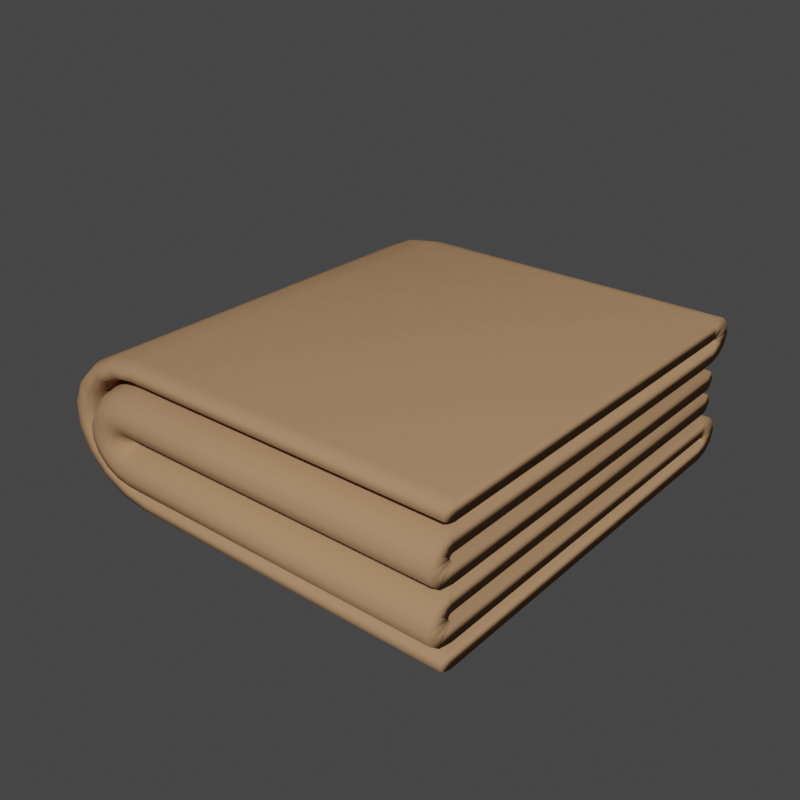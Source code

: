 # Source: SM_JuteCloth_001.blend  (saved by Blender 2.80.37; exported with 4.5.12 LTS)
import bpy
from mathutils import Matrix  # noqa: F401  (used for matrix-valued properties, if any)

bpy.ops.wm.read_factory_settings(use_empty=True)
scene = bpy.context.scene
scene.name = 'Scene'

# ---- collections
col_collection = bpy.data.collections.new('Collection'); scene.collection.children.link(col_collection)

# ---- materials (node trees are filled in below, after node groups)
mat_jutecloth = bpy.data.materials.new('JuteCloth')
mat_jutecloth.alpha_threshold = 0.0
mat_jutecloth.use_transparent_shadow = False
mat_jutecloth.diffuse_color = (0.3935, 0.2292, 0.1218, 1.0)
mat_jutecloth.roughness = 1.0
mat_jutecloth.specular_intensity = 0.0
mat_jutecloth.line_color = (0.0, 0.0, 0.0, 1.0)

# ---- material node trees

# ---- world
world_world = bpy.data.worlds.new('World'); scene.world = world_world
world_world.color = (0.05088, 0.05088, 0.05088)
world_world.use_sun_shadow = False
world_world.sun_shadow_jitter_overblur = 0.0

# ---- meshes
me_plane = bpy.data.meshes.new('Plane')
me_plane.from_pydata([(0.07757, -0.09251, 0.02145), (0.07757, -0.09251, -9.313e-10), (-0.07757, -0.09251, 0.02145), (-0.07757, -0.09251, -9.313e-10), (-0.07757, -0.09547, 0.00195), (-0.07757, -0.09547, 0.0195), (0.07757, -0.0982, 0.01599), (0.07757, -0.0982, 0.005455), (0.07757, -0.09547, 0.00195), (0.07757, -0.09547, 0.0195), (-0.07757, -0.0982, 0.01599), (-0.07757, -0.0982, 0.005455), (0.07757, 0.09251, 0.02145), (0.07757, 0.09251, -9.313e-10), (-0.07757, 0.09251, 0.02145), (-0.07757, 0.09251, -9.313e-10), (0.07757, 0.09321, 0.02166), (0.07757, 0.09898, 0.003086), (-0.07757, 0.09321, 0.02166), (-0.07757, 0.09898, 0.003086), (0.07757, 0.09377, 0.0225), (0.07757, 0.1038, 0.01178), (-0.07757, 0.09377, 0.0225), (-0.07757, 0.1038, 0.01178), (0.07757, 0.09402, 0.02374), (0.07757, 0.1056, 0.02374), (-0.07757, 0.09402, 0.02374), (-0.07757, 0.1056, 0.02374), (0.07757, 0.09391, 0.02506), (0.07757, 0.1039, 0.03578), (-0.07757, 0.09391, 0.02506), (-0.07757, 0.1039, 0.03578), (0.07757, 0.09346, 0.02609), (0.07757, 0.09923, 0.04466), (-0.07757, 0.09346, 0.02609), (-0.07757, 0.09923, 0.04466), (0.07757, 0.09279, 0.02656), (0.07757, 0.09279, 0.04801), (-0.07757, 0.09279, 0.02656), (-0.07757, 0.09279, 0.04801), (0.07757, -0.0925, 0.02656), (0.07757, -0.0925, 0.04801), (-0.07757, -0.0925, 0.02656), (-0.07757, -0.0925, 0.04801), (0.07757, -0.09935, 0.03004), (0.07757, -0.09358, 0.04861), (-0.07757, -0.09935, 0.03004), (-0.07757, -0.09358, 0.04861), (0.07757, -0.1044, 0.03942), (0.07757, -0.09436, 0.05014), (-0.07757, -0.1044, 0.03942), (-0.07757, -0.09436, 0.05014), (0.07757, -0.1062, 0.05219), (0.07757, -0.09463, 0.05219), (-0.07757, -0.1062, 0.05219), (-0.07757, -0.09463, 0.05219), (0.07757, -0.1043, 0.06494), (0.07757, -0.09431, 0.05421), (-0.07757, -0.1043, 0.06494), (-0.07757, -0.09431, 0.05421), (0.07757, -0.09925, 0.07424), (0.07757, -0.09348, 0.05567), (-0.07757, -0.09925, 0.07424), (-0.07757, -0.09348, 0.05567), (0.07757, -0.09238, 0.07761), (0.07757, -0.09238, 0.05616), (-0.07757, -0.09238, 0.07761), (-0.07757, -0.09238, 0.05616), (0.07757, 0.0925, 0.07761), (0.07757, 0.0925, 0.05616), (-0.07757, 0.0925, 0.07761), (-0.07757, 0.0925, 0.05616), (0.07757, 0.0945, 0.07475), (0.07757, 0.0945, 0.05902), (-0.07757, 0.0945, 0.07475), (-0.07757, 0.0945, 0.05902), (0.07757, 0.096, 0.06931), (0.07757, 0.096, 0.06445), (-0.07757, 0.096, 0.06931), (-0.07757, 0.096, 0.06445), (-0.08832, -0.09251, 0.0252), (-0.09227, -0.09251, 0.005045), (-0.09191, -0.09547, 0.006877), (-0.08868, -0.09547, 0.02337), (-0.08932, -0.0982, 0.02007), (-0.09126, -0.0982, 0.01017), (-0.08832, 0.09251, 0.0252), (-0.09227, 0.09251, 0.005045), (-0.08828, 0.09321, 0.0254), (-0.0917, 0.09898, 0.007944), (-0.08813, 0.09377, 0.02619), (-0.0901, 0.1038, 0.01611), (-0.0879, 0.09402, 0.02736), (-0.0879, 0.1056, 0.02736), (-0.08766, 0.09391, 0.02859), (-0.08568, 0.1039, 0.03867), (-0.08747, 0.09346, 0.02956), (-0.08405, 0.09923, 0.04702), (-0.08738, 0.09279, 0.03), (-0.08343, 0.09279, 0.05016), (-0.08738, -0.0925, 0.03001), (-0.08343, -0.0925, 0.05016), (-0.08674, -0.09935, 0.03327), (-0.08332, -0.09358, 0.05072), (-0.08501, -0.1044, 0.04208), (-0.08304, -0.09436, 0.05216), (-0.08266, -0.1062, 0.05409), (-0.08266, -0.09463, 0.05409), (-0.08032, -0.1043, 0.06607), (-0.08229, -0.09431, 0.05599), (-0.0786, -0.09925, 0.07481), (-0.08202, -0.09348, 0.05735), (-0.07798, -0.09238, 0.07797), (-0.08193, -0.09238, 0.05782), (-0.07798, 0.0925, 0.07797), (-0.08193, 0.0925, 0.05782), (-0.07851, 0.0945, 0.07528), (-0.08141, 0.0945, 0.0605), (-0.07951, 0.096, 0.07018), (-0.08041, 0.096, 0.06561), (-0.09773, -0.09251, 0.03556), (-0.1052, -0.09251, 0.01913), (-0.1045, -0.09547, 0.02062), (-0.09841, -0.09547, 0.03406), (-0.09962, -0.0982, 0.03138), (-0.1033, -0.0982, 0.02331), (-0.09773, 0.09251, 0.03556), (-0.1052, 0.09251, 0.01913), (-0.09766, 0.09321, 0.03572), (-0.1041, 0.09898, 0.02149), (-0.09737, 0.09377, 0.03636), (-0.1011, 0.1038, 0.02815), (-0.09694, 0.09402, 0.03732), (-0.09694, 0.1056, 0.03732), (-0.09648, 0.09391, 0.03832), (-0.09277, 0.1039, 0.04654), (-0.09613, 0.09346, 0.03911), (-0.0897, 0.09923, 0.05334), (-0.09596, 0.09279, 0.03948), (-0.08854, 0.09279, 0.05591), (-0.09596, -0.0925, 0.03948), (-0.08854, -0.0925, 0.05591), (-0.09476, -0.09935, 0.04214), (-0.08834, -0.09358, 0.05636), (-0.09152, -0.1044, 0.04932), (-0.08781, -0.09436, 0.05754), (-0.0871, -0.1062, 0.05911), (-0.0871, -0.09463, 0.05911), (-0.08269, -0.1043, 0.06887), (-0.0864, -0.09431, 0.06066), (-0.07947, -0.09925, 0.076), (-0.0859, -0.09348, 0.06177), (-0.07831, -0.09238, 0.07858), (-0.08573, -0.09238, 0.06215), (-0.07831, 0.0925, 0.07858), (-0.08573, 0.0925, 0.06215), (-0.0793, 0.0945, 0.07639), (-0.08474, 0.0945, 0.06434), (-0.08118, 0.096, 0.07222), (-0.08286, 0.096, 0.0685), (-0.1047, -0.09251, 0.05127), (-0.1147, -0.09251, 0.04055), (-0.1138, -0.09547, 0.04153), (-0.1056, -0.09547, 0.0503), (-0.1072, -0.0982, 0.04855), (-0.1121, -0.0982, 0.04328), (-0.1047, 0.09251, 0.05127), (-0.1147, 0.09251, 0.04055), (-0.1046, 0.09321, 0.05138), (-0.1132, 0.09898, 0.04209), (-0.1042, 0.09377, 0.0518), (-0.1092, 0.1038, 0.04644), (-0.1036, 0.09402, 0.05242), (-0.1036, 0.1056, 0.05242), (-0.103, 0.09391, 0.05308), (-0.09799, 0.1039, 0.05844), (-0.1025, 0.09346, 0.05359), (-0.09385, 0.09923, 0.06288), (-0.1023, 0.09279, 0.05383), (-0.09229, 0.09279, 0.06456), (-0.1023, -0.0925, 0.05383), (-0.09229, -0.0925, 0.06456), (-0.1007, -0.09935, 0.05557), (-0.09201, -0.09358, 0.06486), (-0.0963, -0.1044, 0.06026), (-0.0913, -0.09436, 0.06562), (-0.09034, -0.1062, 0.06665), (-0.09034, -0.09463, 0.06665), (-0.0844, -0.1043, 0.07302), (-0.0894, -0.09431, 0.06766), (-0.08007, -0.09925, 0.07767), (-0.08873, -0.09348, 0.06838), (-0.0785, -0.09238, 0.07935), (-0.0885, -0.09238, 0.06863), (-0.0785, 0.0925, 0.07935), (-0.0885, 0.0925, 0.06863), (-0.07983, 0.0945, 0.07792), (-0.08716, 0.0945, 0.07006), (-0.08237, 0.096, 0.07521), (-0.08463, 0.096, 0.07277), (-0.1083, -0.09251, 0.07045), (-0.1197, -0.09251, 0.06673), (-0.1186, -0.09547, 0.06707), (-0.1093, -0.09547, 0.07011), (-0.1112, -0.0982, 0.06951), (-0.1168, -0.0982, 0.06768), (-0.1083, 0.09251, 0.07045), (-0.1197, 0.09251, 0.06673), (-0.1082, 0.09321, 0.07049), (-0.118, 0.09898, 0.06726), (-0.1077, 0.09377, 0.07064), (-0.1134, 0.1038, 0.06877), (-0.1071, 0.09402, 0.07085), (-0.1071, 0.1056, 0.07085), (-0.1064, 0.09391, 0.07108), (-0.1007, 0.1039, 0.07294), (-0.1058, 0.09346, 0.07126), (-0.096, 0.09923, 0.07448), (-0.1056, 0.09279, 0.07134), (-0.09422, 0.09279, 0.07507), (-0.1056, -0.0925, 0.07134), (-0.09422, -0.0925, 0.07507), (-0.1037, -0.09935, 0.07194), (-0.09391, -0.09358, 0.07517), (-0.09878, -0.1044, 0.07357), (-0.09309, -0.09436, 0.07544), (-0.09201, -0.1062, 0.07579), (-0.09201, -0.09463, 0.07579), (-0.08525, -0.1043, 0.078), (-0.09094, -0.09431, 0.07614), (-0.08032, -0.09925, 0.07962), (-0.09017, -0.09348, 0.07639), (-0.07854, -0.09238, 0.0802), (-0.08991, -0.09238, 0.07648), (-0.07854, 0.0925, 0.0802), (-0.08991, 0.0925, 0.07648), (-0.08005, 0.0945, 0.07971), (-0.08839, 0.0945, 0.07698), (-0.08293, 0.096, 0.07876), (-0.08551, 0.096, 0.07792), (-0.1082, -0.09251, 0.09078), (-0.1195, -0.09251, 0.0945), (-0.1185, -0.09547, 0.09417), (-0.1092, -0.09547, 0.09112), (-0.1111, -0.0982, 0.09173), (-0.1167, -0.0982, 0.09356), (-0.1082, 0.09251, 0.09078), (-0.1195, 0.09251, 0.0945), (-0.1081, 0.09321, 0.09074), (-0.1179, 0.09898, 0.09397), (-0.1076, 0.09377, 0.0906), (-0.1133, 0.1038, 0.09246), (-0.107, 0.09402, 0.09038), (-0.107, 0.1056, 0.09038), (-0.1063, 0.09391, 0.09015), (-0.1006, 0.1039, 0.08829), (-0.1057, 0.09346, 0.08997), (-0.09588, 0.09923, 0.08675), (-0.1055, 0.09279, 0.08989), (-0.0941, 0.09279, 0.08617), (-0.1055, -0.0925, 0.08989), (-0.0941, -0.0925, 0.08617), (-0.1036, -0.09935, 0.08929), (-0.09378, -0.09358, 0.08606), (-0.09866, -0.1044, 0.08766), (-0.09297, -0.09436, 0.0858), (-0.09189, -0.1062, 0.08544), (-0.09189, -0.09463, 0.08544), (-0.08513, -0.1043, 0.08323), (-0.09081, -0.09431, 0.08509), (-0.0802, -0.09925, 0.08161), (-0.09005, -0.09348, 0.08484), (-0.07842, -0.09238, 0.08103), (-0.08978, -0.09238, 0.08475), (-0.07842, 0.0925, 0.08103), (-0.08978, 0.0925, 0.08475), (-0.07993, 0.0945, 0.08153), (-0.08827, 0.0945, 0.08426), (-0.08281, 0.096, 0.08247), (-0.08539, 0.096, 0.08331), (-0.1043, -0.09251, 0.1098), (-0.1143, -0.09251, 0.1205), (-0.1134, -0.09547, 0.1196), (-0.1052, -0.09547, 0.1108), (-0.1069, -0.0982, 0.1125), (-0.1118, -0.0982, 0.1178), (-0.1043, 0.09251, 0.1098), (-0.1143, 0.09251, 0.1205), (-0.1042, 0.09321, 0.1097), (-0.1129, 0.09898, 0.119), (-0.1038, 0.09377, 0.1093), (-0.1088, 0.1038, 0.1146), (-0.1033, 0.09402, 0.1087), (-0.1033, 0.1056, 0.1087), (-0.1026, 0.09391, 0.108), (-0.09764, 0.1039, 0.1026), (-0.1022, 0.09346, 0.1075), (-0.0935, 0.09923, 0.0982), (-0.1019, 0.09279, 0.1072), (-0.09194, 0.09279, 0.09652), (-0.1019, -0.0925, 0.1072), (-0.09194, -0.0925, 0.09652), (-0.1003, -0.09935, 0.1055), (-0.09167, -0.09358, 0.09622), (-0.09595, -0.1044, 0.1008), (-0.09095, -0.09436, 0.09546), (-0.09, -0.1062, 0.09443), (-0.09, -0.09463, 0.09443), (-0.08406, -0.1043, 0.08806), (-0.08905, -0.09431, 0.09342), (-0.07972, -0.09925, 0.08341), (-0.08838, -0.09348, 0.0927), (-0.07815, -0.09238, 0.08173), (-0.08815, -0.09238, 0.09245), (-0.07815, 0.0925, 0.08173), (-0.08815, 0.0925, 0.09245), (-0.07948, 0.0945, 0.08316), (-0.08682, 0.0945, 0.09102), (-0.08202, 0.096, 0.08587), (-0.08428, 0.096, 0.0883), (-0.0972, -0.09251, 0.1252), (-0.1046, -0.09251, 0.1417), (-0.1039, -0.09547, 0.1402), (-0.09787, -0.09547, 0.1267), (-0.09909, -0.0982, 0.1294), (-0.1027, -0.0982, 0.1375), (-0.0972, 0.09251, 0.1252), (-0.1046, 0.09251, 0.1417), (-0.09713, 0.09321, 0.1251), (-0.1036, 0.09898, 0.1393), (-0.09684, 0.09377, 0.1244), (-0.1005, 0.1038, 0.1326), (-0.09641, 0.09402, 0.1235), (-0.09641, 0.1056, 0.1235), (-0.09595, 0.09391, 0.1225), (-0.09224, 0.1039, 0.1143), (-0.09559, 0.09346, 0.1217), (-0.08917, 0.09923, 0.1074), (-0.09543, 0.09279, 0.1213), (-0.08801, 0.09279, 0.1049), (-0.09543, -0.0925, 0.1213), (-0.08801, -0.0925, 0.1049), (-0.09423, -0.09935, 0.1187), (-0.0878, -0.09358, 0.1044), (-0.09098, -0.1044, 0.1115), (-0.08727, -0.09436, 0.1033), (-0.08657, -0.1062, 0.1017), (-0.08657, -0.09463, 0.1017), (-0.08216, -0.1043, 0.09192), (-0.08587, -0.09431, 0.1001), (-0.07894, -0.09925, 0.08479), (-0.08536, -0.09348, 0.09902), (-0.07777, -0.09238, 0.08221), (-0.08519, -0.09238, 0.09864), (-0.07777, 0.0925, 0.08221), (-0.08519, 0.0925, 0.09864), (-0.07876, 0.0945, 0.0844), (-0.0842, 0.0945, 0.09645), (-0.08064, 0.096, 0.08857), (-0.08233, 0.096, 0.09229), (-0.08767, -0.09251, 0.1352), (-0.09161, -0.09251, 0.1554), (-0.09125, -0.09547, 0.1535), (-0.08802, -0.09547, 0.137), (-0.08867, -0.0982, 0.1403), (-0.09061, -0.0982, 0.1502), (-0.08767, 0.09251, 0.1352), (-0.09161, 0.09251, 0.1554), (-0.08763, 0.09321, 0.135), (-0.09105, 0.09898, 0.1525), (-0.08747, 0.09377, 0.1342), (-0.08945, 0.1038, 0.1443), (-0.08724, 0.09402, 0.133), (-0.08724, 0.1056, 0.133), (-0.087, 0.09391, 0.1318), (-0.08503, 0.1039, 0.1217), (-0.08681, 0.09346, 0.1308), (-0.08339, 0.09923, 0.1134), (-0.08672, 0.09279, 0.1304), (-0.08278, 0.09279, 0.1102), (-0.08672, -0.0925, 0.1304), (-0.08278, -0.0925, 0.1102), (-0.08609, -0.09935, 0.1271), (-0.08267, -0.09358, 0.1097), (-0.08436, -0.1044, 0.1183), (-0.08238, -0.09436, 0.1082), (-0.08201, -0.1062, 0.1063), (-0.08201, -0.09463, 0.1063), (-0.07966, -0.1043, 0.09434), (-0.08164, -0.09431, 0.1044), (-0.07795, -0.09925, 0.08559), (-0.08137, -0.09348, 0.103), (-0.07733, -0.09238, 0.08243), (-0.08128, -0.09238, 0.1026), (-0.07733, 0.0925, 0.08243), (-0.08128, 0.0925, 0.1026), (-0.07786, 0.0945, 0.08512), (-0.08075, 0.0945, 0.0999), (-0.07886, 0.096, 0.09022), (-0.07975, 0.096, 0.09479), (-0.07687, -0.09251, 0.1385), (-0.07687, -0.09251, 0.16), (-0.07687, -0.09547, 0.158), (-0.07687, -0.09547, 0.1405), (-0.07687, -0.0982, 0.144), (-0.07687, -0.0982, 0.1545), (-0.07687, 0.09251, 0.1385), (-0.07687, 0.09251, 0.16), (-0.07687, 0.09321, 0.1383), (-0.07687, 0.09898, 0.1569), (-0.07687, 0.09377, 0.1375), (-0.07687, 0.1038, 0.1482), (-0.07687, 0.09402, 0.1362), (-0.07687, 0.1056, 0.1362), (-0.07687, 0.09391, 0.1349), (-0.07687, 0.1039, 0.1242), (-0.07687, 0.09346, 0.1339), (-0.07687, 0.09923, 0.1153), (-0.07687, 0.09279, 0.1334), (-0.07687, 0.09279, 0.1119), (-0.07687, -0.0925, 0.1334), (-0.07687, -0.0925, 0.1119), (-0.07687, -0.09935, 0.1299), (-0.07687, -0.09358, 0.1113), (-0.07687, -0.1044, 0.1205), (-0.07687, -0.09436, 0.1098), (-0.07687, -0.1062, 0.1078), (-0.07687, -0.09463, 0.1078), (-0.07687, -0.1043, 0.09502), (-0.07687, -0.09431, 0.1057), (-0.07687, -0.09925, 0.08572), (-0.07687, -0.09348, 0.1043), (-0.07687, -0.09238, 0.08235), (-0.07687, -0.09238, 0.1038), (-0.07687, 0.0925, 0.08235), (-0.07687, 0.0925, 0.1038), (-0.07687, 0.0945, 0.08521), (-0.07687, 0.0945, 0.1009), (-0.07687, 0.096, 0.09065), (-0.07687, 0.096, 0.09551), (0.07757, -0.09251, 0.1385), (0.07757, -0.09251, 0.16), (0.07757, -0.09547, 0.158), (0.07757, -0.09547, 0.1405), (0.07757, -0.0982, 0.144), (0.07757, -0.0982, 0.1545), (0.07757, 0.09251, 0.1385), (0.07757, 0.09251, 0.16), (0.07757, 0.09321, 0.1383), (0.07757, 0.09898, 0.1569), (0.07757, 0.09377, 0.1375), (0.07757, 0.1038, 0.1482), (0.07757, 0.09402, 0.1362), (0.07757, 0.1056, 0.1362), (0.07757, 0.09391, 0.1349), (0.07757, 0.1039, 0.1242), (0.07757, 0.09346, 0.1339), (0.07757, 0.09923, 0.1153), (0.07757, 0.09279, 0.1334), (0.07757, 0.09279, 0.1119), (0.07757, -0.0925, 0.1334), (0.07757, -0.0925, 0.1119), (0.07757, -0.09935, 0.1299), (0.07757, -0.09358, 0.1113), (0.07757, -0.1044, 0.1205), (0.07757, -0.09436, 0.1098), (0.07757, -0.1062, 0.1078), (0.07757, -0.09463, 0.1078), (0.07757, -0.1043, 0.09502), (0.07757, -0.09431, 0.1057), (0.07757, -0.09925, 0.08572), (0.07757, -0.09348, 0.1043), (0.07757, -0.09238, 0.08235), (0.07757, -0.09238, 0.1038), (0.07757, 0.0925, 0.08235), (0.07757, 0.0925, 0.1038), (0.07757, 0.0945, 0.08521), (0.07757, 0.0945, 0.1009), (0.07757, 0.096, 0.09065), (0.07757, 0.096, 0.09551)], [], [(7, 8, 9, 6), (30, 34, 96, 94), (7, 6, 10, 11), (4, 3, 1, 8), (6, 9, 5, 10), (11, 4, 8, 7), (55, 51, 105, 107), (8, 1, 0, 9), (11, 10, 84, 85), (9, 0, 2, 5), (43, 39, 99, 101), (0, 12, 14, 2), (3, 15, 13, 1), (1, 13, 12, 0), (17, 21, 20, 16), (14, 12, 16, 18), (12, 13, 17, 16), (13, 15, 19, 17), (21, 25, 24, 20), (19, 23, 21, 17), (63, 59, 109, 111), (16, 20, 22, 18), (35, 31, 95, 97), (23, 27, 25, 21), (10, 5, 83, 84), (20, 24, 26, 22), (29, 33, 32, 28), (24, 28, 30, 26), (25, 29, 28, 24), (27, 31, 29, 25), (35, 39, 37, 33), (31, 35, 33, 29), (2, 14, 86, 80), (28, 32, 34, 30), (70, 74, 116, 114), (22, 26, 92, 90), (32, 36, 38, 34), (33, 37, 36, 32), (41, 45, 44, 40), (36, 40, 42, 38), (37, 41, 40, 36), (39, 43, 41, 37), (15, 3, 81, 87), (43, 47, 45, 41), (42, 46, 102, 100), (40, 44, 46, 42), (48, 52, 54, 50), (44, 48, 50, 46), (45, 49, 48, 44), (47, 51, 49, 45), (53, 57, 56, 52), (49, 53, 52, 48), (51, 55, 53, 49), (62, 66, 112, 110), (50, 54, 106, 104), (55, 59, 57, 53), (75, 71, 115, 117), (52, 56, 58, 54), (61, 65, 64, 60), (56, 60, 62, 58), (57, 61, 60, 56), (59, 63, 61, 57), (65, 69, 68, 64), (63, 67, 65, 61), (27, 23, 91, 93), (60, 64, 66, 62), (47, 43, 101, 103), (67, 71, 69, 65), (67, 63, 111, 113), (64, 68, 70, 66), (73, 77, 76, 72), (68, 72, 74, 70), (69, 73, 72, 68), (71, 75, 73, 69), (77, 79, 78, 76), (75, 79, 77, 73), (54, 58, 108, 106), (72, 76, 78, 74), (92, 132, 130, 90), (85, 125, 122, 82), (109, 149, 151, 111), (91, 131, 133, 93), (118, 158, 156, 116), (100, 140, 138, 98), (84, 124, 125, 85), (117, 157, 159, 119), (99, 139, 141, 101), (83, 123, 124, 84), (108, 148, 146, 106), (90, 130, 128, 88), (119, 159, 158, 118), (107, 147, 149, 109), (89, 129, 131, 91), (116, 156, 154, 114), (98, 138, 136, 96), (115, 155, 157, 117), (97, 137, 139, 99), (58, 62, 110, 108), (38, 42, 100, 98), (4, 11, 85, 82), (23, 19, 89, 91), (51, 47, 103, 105), (31, 27, 93, 95), (18, 22, 90, 88), (46, 50, 104, 102), (26, 30, 94, 92), (78, 79, 119, 118), (3, 4, 82, 81), (71, 67, 113, 115), (66, 70, 114, 112), (18, 88, 86, 14), (5, 2, 80, 83), (39, 35, 97, 99), (15, 87, 89, 19), (79, 75, 117, 119), (59, 55, 107, 109), (34, 38, 98, 96), (74, 78, 118, 116), (122, 162, 161, 121), (150, 190, 188, 148), (132, 172, 170, 130), (125, 165, 162, 122), (149, 189, 191, 151), (131, 171, 173, 133), (158, 198, 196, 156), (140, 180, 178, 138), (124, 164, 165, 125), (157, 197, 199, 159), (139, 179, 181, 141), (123, 163, 164, 124), (148, 188, 186, 146), (130, 170, 168, 128), (159, 199, 198, 158), (147, 187, 189, 149), (129, 169, 171, 131), (156, 196, 194, 154), (138, 178, 176, 136), (110, 150, 148, 108), (82, 122, 121, 81), (101, 141, 143, 103), (80, 120, 123, 83), (102, 142, 140, 100), (93, 133, 135, 95), (111, 151, 153, 113), (94, 134, 132, 92), (112, 152, 150, 110), (81, 121, 127, 87), (103, 143, 145, 105), (86, 126, 120, 80), (104, 144, 142, 102), (95, 135, 137, 97), (113, 153, 155, 115), (96, 136, 134, 94), (114, 154, 152, 112), (86, 88, 128, 126), (106, 146, 144, 104), (89, 87, 127, 129), (105, 145, 147, 107), (162, 202, 201, 161), (190, 230, 228, 188), (172, 212, 210, 170), (165, 205, 202, 162), (189, 229, 231, 191), (171, 211, 213, 173), (198, 238, 236, 196), (180, 220, 218, 178), (164, 204, 205, 165), (197, 237, 239, 199), (179, 219, 221, 181), (163, 203, 204, 164), (188, 228, 226, 186), (170, 210, 208, 168), (199, 239, 238, 198), (187, 227, 229, 189), (169, 209, 211, 171), (196, 236, 234, 194), (178, 218, 216, 176), (141, 181, 183, 143), (120, 160, 163, 123), (142, 182, 180, 140), (133, 173, 175, 135), (151, 191, 193, 153), (134, 174, 172, 132), (152, 192, 190, 150), (121, 161, 167, 127), (143, 183, 185, 145), (126, 166, 160, 120), (144, 184, 182, 142), (135, 175, 177, 137), (153, 193, 195, 155), (136, 176, 174, 134), (154, 194, 192, 152), (126, 128, 168, 166), (146, 186, 184, 144), (129, 127, 167, 169), (145, 185, 187, 147), (137, 177, 179, 139), (155, 195, 197, 157), (221, 261, 263, 223), (202, 242, 241, 201), (230, 270, 268, 228), (212, 252, 250, 210), (205, 245, 242, 202), (229, 269, 271, 231), (211, 251, 253, 213), (238, 278, 276, 236), (220, 260, 258, 218), (204, 244, 245, 205), (237, 277, 279, 239), (219, 259, 261, 221), (203, 243, 244, 204), (228, 268, 266, 226), (210, 250, 248, 208), (239, 279, 278, 238), (227, 267, 269, 229), (209, 249, 251, 211), (236, 276, 274, 234), (181, 221, 223, 183), (160, 200, 203, 163), (182, 222, 220, 180), (173, 213, 215, 175), (191, 231, 233, 193), (174, 214, 212, 172), (192, 232, 230, 190), (161, 201, 207, 167), (183, 223, 225, 185), (166, 206, 200, 160), (184, 224, 222, 182), (175, 215, 217, 177), (193, 233, 235, 195), (176, 216, 214, 174), (194, 234, 232, 192), (166, 168, 208, 206), (186, 226, 224, 184), (169, 167, 207, 209), (185, 225, 227, 187), (177, 217, 219, 179), (195, 235, 237, 197), (262, 302, 300, 260), (240, 280, 283, 243), (261, 301, 303, 263), (242, 282, 281, 241), (270, 310, 308, 268), (252, 292, 290, 250), (245, 285, 282, 242), (269, 309, 311, 271), (251, 291, 293, 253), (278, 318, 316, 276), (260, 300, 298, 258), (244, 284, 285, 245), (277, 317, 319, 279), (259, 299, 301, 261), (243, 283, 284, 244), (268, 308, 306, 266), (250, 290, 288, 248), (279, 319, 318, 278), (267, 307, 309, 269), (200, 240, 243, 203), (222, 262, 260, 220), (213, 253, 255, 215), (231, 271, 273, 233), (214, 254, 252, 212), (232, 272, 270, 230), (201, 241, 247, 207), (223, 263, 265, 225), (206, 246, 240, 200), (224, 264, 262, 222), (215, 255, 257, 217), (233, 273, 275, 235), (216, 256, 254, 214), (234, 274, 272, 232), (206, 208, 248, 246), (226, 266, 264, 224), (209, 207, 247, 249), (225, 265, 267, 227), (217, 257, 259, 219), (235, 275, 277, 237), (218, 258, 256, 216), (293, 333, 335, 295), (302, 342, 340, 300), (280, 320, 323, 283), (301, 341, 343, 303), (282, 322, 321, 281), (310, 350, 348, 308), (292, 332, 330, 290), (285, 325, 322, 282), (309, 349, 351, 311), (291, 331, 333, 293), (318, 358, 356, 316), (300, 340, 338, 298), (284, 324, 325, 285), (317, 357, 359, 319), (299, 339, 341, 301), (283, 323, 324, 284), (308, 348, 346, 306), (290, 330, 328, 288), (319, 359, 358, 318), (253, 293, 295, 255), (271, 311, 313, 273), (254, 294, 292, 252), (272, 312, 310, 270), (241, 281, 287, 247), (263, 303, 305, 265), (246, 286, 280, 240), (264, 304, 302, 262), (255, 295, 297, 257), (273, 313, 315, 275), (256, 296, 294, 254), (274, 314, 312, 272), (246, 248, 288, 286), (266, 306, 304, 264), (249, 247, 287, 289), (265, 305, 307, 267), (257, 297, 299, 259), (275, 315, 317, 277), (258, 298, 296, 256), (276, 316, 314, 274), (249, 289, 291, 251), (351, 391, 393, 353), (333, 373, 375, 335), (342, 382, 380, 340), (320, 360, 363, 323), (341, 381, 383, 343), (322, 362, 361, 321), (350, 390, 388, 348), (332, 372, 370, 330), (325, 365, 362, 322), (349, 389, 391, 351), (331, 371, 373, 333), (358, 398, 396, 356), (340, 380, 378, 338), (324, 364, 365, 325), (357, 397, 399, 359), (339, 379, 381, 341), (323, 363, 364, 324), (348, 388, 386, 346), (330, 370, 368, 328), (311, 351, 353, 313), (294, 334, 332, 292), (312, 352, 350, 310), (281, 321, 327, 287), (303, 343, 345, 305), (286, 326, 320, 280), (304, 344, 342, 302), (295, 335, 337, 297), (313, 353, 355, 315), (296, 336, 334, 294), (314, 354, 352, 312), (286, 288, 328, 326), (306, 346, 344, 304), (289, 287, 327, 329), (305, 345, 347, 307), (297, 337, 339, 299), (315, 355, 357, 317), (298, 338, 336, 296), (316, 356, 354, 314), (289, 329, 331, 291), (307, 347, 349, 309), (392, 432, 430, 390), (374, 414, 412, 372), (391, 431, 433, 393), (373, 413, 415, 375), (382, 422, 420, 380), (360, 400, 403, 363), (381, 421, 423, 383), (362, 402, 401, 361), (390, 430, 428, 388), (372, 412, 410, 370), (365, 405, 402, 362), (389, 429, 431, 391), (371, 411, 413, 373), (398, 438, 436, 396), (380, 420, 418, 378), (364, 404, 405, 365), (397, 437, 439, 399), (379, 419, 421, 381), (363, 403, 404, 364), (334, 374, 372, 332), (352, 392, 390, 350), (321, 361, 367, 327), (343, 383, 385, 345), (326, 366, 360, 320), (344, 384, 382, 342), (335, 375, 377, 337), (353, 393, 395, 355), (336, 376, 374, 334), (354, 394, 392, 352), (326, 328, 368, 366), (346, 386, 384, 344), (329, 327, 367, 369), (345, 385, 387, 347), (337, 377, 379, 339), (355, 395, 397, 357), (338, 378, 376, 336), (356, 396, 394, 354), (329, 369, 371, 331), (347, 387, 389, 349), (359, 399, 398, 358), (423, 463, 465, 425), (401, 441, 447, 407), (432, 472, 470, 430), (414, 454, 452, 412), (431, 471, 473, 433), (413, 453, 455, 415), (422, 462, 460, 420), (400, 440, 443, 403), (421, 461, 463, 423), (402, 442, 441, 401), (430, 470, 468, 428), (412, 452, 450, 410), (405, 445, 442, 402), (429, 469, 471, 431), (411, 451, 453, 413), (438, 478, 476, 436), (420, 460, 458, 418), (404, 444, 445, 405), (437, 477, 479, 439), (361, 401, 407, 367), (383, 423, 425, 385), (366, 406, 400, 360), (384, 424, 422, 382), (375, 415, 417, 377), (393, 433, 435, 395), (376, 416, 414, 374), (394, 434, 432, 392), (366, 368, 408, 406), (386, 426, 424, 384), (369, 367, 407, 409), (385, 425, 427, 387), (377, 417, 419, 379), (395, 435, 437, 397), (378, 418, 416, 376), (396, 436, 434, 394), (369, 409, 411, 371), (387, 427, 429, 389), (399, 439, 438, 398), (370, 410, 408, 368), (388, 428, 426, 386), (444, 443, 442, 445), (440, 446, 447, 441), (443, 440, 441, 442), (447, 446, 448, 449), (448, 450, 451, 449), (452, 454, 455, 453), (450, 452, 453, 451), (454, 456, 457, 455), (458, 460, 461, 459), (456, 458, 459, 457), (462, 464, 465, 463), (460, 462, 463, 461), (464, 466, 467, 465), (468, 470, 471, 469), (466, 468, 469, 467), (470, 472, 473, 471), (474, 476, 477, 475), (472, 474, 475, 473), (476, 478, 479, 477), (406, 446, 440, 400), (424, 464, 462, 422), (415, 455, 457, 417), (433, 473, 475, 435), (416, 456, 454, 414), (434, 474, 472, 432), (406, 408, 448, 446), (426, 466, 464, 424), (409, 407, 447, 449), (425, 465, 467, 427), (417, 457, 459, 419), (435, 475, 477, 437), (418, 458, 456, 416), (436, 476, 474, 434), (409, 449, 451, 411), (427, 467, 469, 429), (439, 479, 478, 438), (410, 450, 448, 408), (428, 468, 466, 426), (403, 443, 444, 404), (419, 459, 461, 421)])
me_plane.polygons.foreach_set('use_smooth', [True] * 478)
_uv = me_plane.uv_layers.new(name='UVMap')
_uv.uv.foreach_set('vector', [0.375, 0.5, 0.375, 0.5, 0.625, 0.5, 0.625, 0.5, 0.625, 0.75, 0.625, 0.75, 0.625, 0.75, 0.625, 0.75, 0.375, 0.5, 0.625, 0.5, 0.625, 0.75, 0.375, 0.75, 0.375, 0.75, 0.375, 0.75, 0.375, 0.5, 0.375, 0.5, 0.625, 0.5, 0.625, 0.5, 0.625, 0.75, 0.625, 0.75, 0.375, 0.75, 0.375, 0.75, 0.375, 0.5, 0.375, 0.5, 0.375, 0.75, 0.375, 0.75, 0.375, 0.75, 0.375, 0.75, 0.375, 0.5, 0.375, 0.5, 0.625, 0.5, 0.625, 0.5, 0.375, 0.75, 0.625, 0.75, 0.625, 0.75, 0.375, 0.75, 0.625, 0.5, 0.625, 0.5, 0.625, 0.75, 0.625, 0.75, 0.375, 0.75, 0.375, 0.75, 0.375, 0.75, 0.375, 0.75, 0.625, 0.5, 0.625, 0.5, 0.625, 0.75, 0.625, 0.75, 0.375, 0.75, 0.375, 0.75, 0.375, 0.5, 0.375, 0.5, 0.375, 0.5, 0.375, 0.5, 0.625, 0.5, 0.625, 0.5, 0.375, 0.5, 0.375, 0.5, 0.625, 0.5, 0.625, 0.5, 0.625, 0.75, 0.625, 0.5, 0.625, 0.5, 0.625, 0.75, 0.625, 0.5, 0.375, 0.5, 0.375, 0.5, 0.625, 0.5, 0.375, 0.5, 0.375, 0.75, 0.375, 0.75, 0.375, 0.5, 0.375, 0.5, 0.375, 0.5, 0.625, 0.5, 0.625, 0.5, 0.375, 0.75, 0.375, 0.75, 0.375, 0.5, 0.375, 0.5, 0.375, 0.75, 0.375, 0.75, 0.375, 0.75, 0.375, 0.75, 0.625, 0.5, 0.625, 0.5, 0.625, 0.75, 0.625, 0.75, 0.375, 0.75, 0.375, 0.75, 0.375, 0.75, 0.375, 0.75, 0.375, 0.75, 0.375, 0.75, 0.375, 0.5, 0.375, 0.5, 0.625, 0.75, 0.625, 0.75, 0.625, 0.75, 0.625, 0.75, 0.625, 0.5, 0.625, 0.5, 0.625, 0.75, 0.625, 0.75, 0.375, 0.5, 0.375, 0.5, 0.625, 0.5, 0.625, 0.5, 0.625, 0.5, 0.625, 0.5, 0.625, 0.75, 0.625, 0.75, 0.375, 0.5, 0.375, 0.5, 0.625, 0.5, 0.625, 0.5, 0.375, 0.75, 0.375, 0.75, 0.375, 0.5, 0.375, 0.5, 0.375, 0.75, 0.375, 0.75, 0.375, 0.5, 0.375, 0.5, 0.375, 0.75, 0.375, 0.75, 0.375, 0.5, 0.375, 0.5, 0.625, 0.75, 0.625, 0.75, 0.625, 0.75, 0.625, 0.75, 0.625, 0.5, 0.625, 0.5, 0.625, 0.75, 0.625, 0.75, 0.625, 0.75, 0.625, 0.75, 0.625, 0.75, 0.625, 0.75, 0.625, 0.75, 0.625, 0.75, 0.625, 0.75, 0.625, 0.75, 0.625, 0.5, 0.625, 0.5, 0.625, 0.75, 0.625, 0.75, 0.375, 0.5, 0.375, 0.5, 0.625, 0.5, 0.625, 0.5, 0.375, 0.5, 0.375, 0.5, 0.625, 0.5, 0.625, 0.5, 0.625, 0.5, 0.625, 0.5, 0.625, 0.75, 0.625, 0.75, 0.375, 0.5, 0.375, 0.5, 0.625, 0.5, 0.625, 0.5, 0.375, 0.75, 0.375, 0.75, 0.375, 0.5, 0.375, 0.5, 0.375, 0.75, 0.375, 0.75, 0.375, 0.75, 0.375, 0.75, 0.375, 0.75, 0.375, 0.75, 0.375, 0.5, 0.375, 0.5, 0.625, 0.75, 0.625, 0.75, 0.625, 0.75, 0.625, 0.75, 0.625, 0.5, 0.625, 0.5, 0.625, 0.75, 0.625, 0.75, 0.625, 0.5, 0.625, 0.5, 0.625, 0.75, 0.625, 0.75, 0.625, 0.5, 0.625, 0.5, 0.625, 0.75, 0.625, 0.75, 0.375, 0.5, 0.375, 0.5, 0.625, 0.5, 0.625, 0.5, 0.375, 0.75, 0.375, 0.75, 0.375, 0.5, 0.375, 0.5, 0.375, 0.5, 0.375, 0.5, 0.625, 0.5, 0.625, 0.5, 0.375, 0.5, 0.375, 0.5, 0.625, 0.5, 0.625, 0.5, 0.375, 0.75, 0.375, 0.75, 0.375, 0.5, 0.375, 0.5, 0.625, 0.75, 0.625, 0.75, 0.625, 0.75, 0.625, 0.75, 0.625, 0.75, 0.625, 0.75, 0.625, 0.75, 0.625, 0.75, 0.375, 0.75, 0.375, 0.75, 0.375, 0.5, 0.375, 0.5, 0.375, 0.75, 0.375, 0.75, 0.375, 0.75, 0.375, 0.75, 0.625, 0.5, 0.625, 0.5, 0.625, 0.75, 0.625, 0.75, 0.375, 0.5, 0.375, 0.5, 0.625, 0.5, 0.625, 0.5, 0.625, 0.5, 0.625, 0.5, 0.625, 0.75, 0.625, 0.75, 0.375, 0.5, 0.375, 0.5, 0.625, 0.5, 0.625, 0.5, 0.375, 0.75, 0.375, 0.75, 0.375, 0.5, 0.375, 0.5, 0.375, 0.5, 0.375, 0.5, 0.625, 0.5, 0.625, 0.5, 0.375, 0.75, 0.375, 0.75, 0.375, 0.5, 0.375, 0.5, 0.375, 0.75, 0.375, 0.75, 0.375, 0.75, 0.375, 0.75, 0.625, 0.5, 0.625, 0.5, 0.625, 0.75, 0.625, 0.75, 0.375, 0.75, 0.375, 0.75, 0.375, 0.75, 0.375, 0.75, 0.375, 0.75, 0.375, 0.75, 0.375, 0.5, 0.375, 0.5, 0.375, 0.75, 0.375, 0.75, 0.375, 0.75, 0.375, 0.75, 0.625, 0.5, 0.625, 0.5, 0.625, 0.75, 0.625, 0.75, 0.375, 0.5, 0.375, 0.5, 0.625, 0.5, 0.625, 0.5, 0.625, 0.5, 0.625, 0.5, 0.625, 0.75, 0.625, 0.75, 0.375, 0.5, 0.375, 0.5, 0.625, 0.5, 0.625, 0.5, 0.375, 0.75, 0.375, 0.75, 0.375, 0.5, 0.375, 0.5, 0.375, 0.5, 0.375, 0.75, 0.625, 0.75, 0.625, 0.5, 0.375, 0.75, 0.375, 0.75, 0.375, 0.5, 0.375, 0.5, 0.625, 0.75, 0.625, 0.75, 0.625, 0.75, 0.625, 0.75, 0.625, 0.5, 0.625, 0.5, 0.625, 0.75, 0.625, 0.75, 0.625, 0.75, 0.625, 0.75, 0.625, 0.75, 0.625, 0.75, 0.375, 0.75, 0.375, 0.75, 0.375, 0.75, 0.375, 0.75, 0.375, 0.75, 0.375, 0.75, 0.375, 0.75, 0.375, 0.75, 0.375, 0.75, 0.375, 0.75, 0.375, 0.75, 0.375, 0.75, 0.625, 0.75, 0.625, 0.75, 0.625, 0.75, 0.625, 0.75, 0.625, 0.75, 0.625, 0.75, 0.625, 0.75, 0.625, 0.75, 0.625, 0.75, 0.625, 0.75, 0.375, 0.75, 0.375, 0.75, 0.375, 0.75, 0.375, 0.75, 0.375, 0.75, 0.375, 0.75, 0.375, 0.75, 0.375, 0.75, 0.375, 0.75, 0.375, 0.75, 0.625, 0.75, 0.625, 0.75, 0.625, 0.75, 0.625, 0.75, 0.625, 0.75, 0.625, 0.75, 0.625, 0.75, 0.625, 0.75, 0.625, 0.75, 0.625, 0.75, 0.625, 0.75, 0.625, 0.75, 0.375, 0.75, 0.375, 0.75, 0.625, 0.75, 0.625, 0.75, 0.375, 0.75, 0.375, 0.75, 0.375, 0.75, 0.375, 0.75, 0.375, 0.75, 0.375, 0.75, 0.375, 0.75, 0.375, 0.75, 0.625, 0.75, 0.625, 0.75, 0.625, 0.75, 0.625, 0.75, 0.625, 0.75, 0.625, 0.75, 0.625, 0.75, 0.625, 0.75, 0.375, 0.75, 0.375, 0.75, 0.375, 0.75, 0.375, 0.75, 0.375, 0.75, 0.375, 0.75, 0.375, 0.75, 0.375, 0.75, 0.625, 0.75, 0.625, 0.75, 0.625, 0.75, 0.625, 0.75, 0.625, 0.75, 0.625, 0.75, 0.625, 0.75, 0.625, 0.75, 0.375, 0.75, 0.375, 0.75, 0.375, 0.75, 0.375, 0.75, 0.375, 0.75, 0.375, 0.75, 0.375, 0.75, 0.375, 0.75, 0.375, 0.75, 0.375, 0.75, 0.375, 0.75, 0.375, 0.75, 0.375, 0.75, 0.375, 0.75, 0.375, 0.75, 0.375, 0.75, 0.625, 0.75, 0.625, 0.75, 0.625, 0.75, 0.625, 0.75, 0.625, 0.75, 0.625, 0.75, 0.625, 0.75, 0.625, 0.75, 0.625, 0.75, 0.625, 0.75, 0.625, 0.75, 0.625, 0.75, 0.625, 0.75, 0.375, 0.75, 0.375, 0.75, 0.625, 0.75, 0.375, 0.75, 0.375, 0.75, 0.375, 0.75, 0.375, 0.75, 0.375, 0.75, 0.375, 0.75, 0.375, 0.75, 0.375, 0.75, 0.625, 0.75, 0.625, 0.75, 0.625, 0.75, 0.625, 0.75, 0.625, 0.75, 0.625, 0.75, 0.625, 0.75, 0.625, 0.75, 0.625, 0.75, 0.625, 0.75, 0.625, 0.75, 0.625, 0.75, 0.375, 0.75, 0.375, 0.75, 0.375, 0.75, 0.375, 0.75, 0.375, 0.75, 0.375, 0.75, 0.375, 0.75, 0.375, 0.75, 0.375, 0.75, 0.375, 0.75, 0.375, 0.75, 0.375, 0.75, 0.375, 0.75, 0.375, 0.75, 0.375, 0.75, 0.375, 0.75, 0.625, 0.75, 0.625, 0.75, 0.625, 0.75, 0.625, 0.75, 0.625, 0.75, 0.625, 0.75, 0.625, 0.75, 0.625, 0.75, 0.375, 0.75, 0.375, 0.75, 0.375, 0.75, 0.375, 0.75, 0.625, 0.75, 0.625, 0.75, 0.625, 0.75, 0.625, 0.75, 0.625, 0.75, 0.625, 0.75, 0.625, 0.75, 0.625, 0.75, 0.375, 0.75, 0.375, 0.75, 0.375, 0.75, 0.375, 0.75, 0.375, 0.75, 0.375, 0.75, 0.375, 0.75, 0.375, 0.75, 0.375, 0.75, 0.375, 0.75, 0.375, 0.75, 0.375, 0.75, 0.625, 0.75, 0.625, 0.75, 0.625, 0.75, 0.625, 0.75, 0.625, 0.75, 0.625, 0.75, 0.625, 0.75, 0.625, 0.75, 0.625, 0.75, 0.625, 0.75, 0.375, 0.75, 0.375, 0.75, 0.375, 0.75, 0.375, 0.75, 0.375, 0.75, 0.375, 0.75, 0.375, 0.75, 0.375, 0.75, 0.375, 0.75, 0.375, 0.75, 0.625, 0.75, 0.625, 0.75, 0.625, 0.75, 0.625, 0.75, 0.625, 0.75, 0.625, 0.75, 0.625, 0.75, 0.625, 0.75, 0.625, 0.75, 0.625, 0.75, 0.625, 0.75, 0.625, 0.75, 0.375, 0.75, 0.375, 0.75, 0.625, 0.75, 0.625, 0.75, 0.375, 0.75, 0.375, 0.75, 0.375, 0.75, 0.375, 0.75, 0.375, 0.75, 0.375, 0.75, 0.375, 0.75, 0.375, 0.75, 0.625, 0.75, 0.625, 0.75, 0.625, 0.75, 0.625, 0.75, 0.625, 0.75, 0.625, 0.75, 0.625, 0.75, 0.625, 0.75, 0.625, 0.75, 0.625, 0.75, 0.625, 0.75, 0.625, 0.75, 0.375, 0.75, 0.375, 0.75, 0.375, 0.75, 0.375, 0.75, 0.375, 0.75, 0.375, 0.75, 0.375, 0.75, 0.375, 0.75, 0.625, 0.75, 0.625, 0.75, 0.625, 0.75, 0.625, 0.75, 0.625, 0.75, 0.625, 0.75, 0.625, 0.75, 0.625, 0.75, 0.375, 0.75, 0.375, 0.75, 0.375, 0.75, 0.375, 0.75, 0.375, 0.75, 0.375, 0.75, 0.375, 0.75, 0.375, 0.75, 0.625, 0.75, 0.625, 0.75, 0.625, 0.75, 0.625, 0.75, 0.625, 0.75, 0.625, 0.75, 0.625, 0.75, 0.625, 0.75, 0.375, 0.75, 0.375, 0.75, 0.375, 0.75, 0.375, 0.75, 0.375, 0.75, 0.375, 0.75, 0.375, 0.75, 0.375, 0.75, 0.625, 0.75, 0.625, 0.75, 0.625, 0.75, 0.625, 0.75, 0.625, 0.75, 0.625, 0.75, 0.625, 0.75, 0.625, 0.75, 0.375, 0.75, 0.375, 0.75, 0.375, 0.75, 0.375, 0.75, 0.375, 0.75, 0.375, 0.75, 0.375, 0.75, 0.375, 0.75, 0.625, 0.75, 0.625, 0.75, 0.625, 0.75, 0.625, 0.75, 0.625, 0.75, 0.625, 0.75, 0.625, 0.75, 0.625, 0.75, 0.625, 0.75, 0.625, 0.75, 0.625, 0.75, 0.625, 0.75, 0.625, 0.75, 0.625, 0.75, 0.625, 0.75, 0.625, 0.75, 0.375, 0.75, 0.375, 0.75, 0.375, 0.75, 0.375, 0.75, 0.375, 0.75, 0.375, 0.75, 0.375, 0.75, 0.375, 0.75, 0.375, 0.75, 0.375, 0.75, 0.375, 0.75, 0.375, 0.75, 0.625, 0.75, 0.625, 0.75, 0.625, 0.75, 0.625, 0.75, 0.625, 0.75, 0.625, 0.75, 0.625, 0.75, 0.625, 0.75, 0.375, 0.75, 0.375, 0.75, 0.375, 0.75, 0.375, 0.75, 0.375, 0.75, 0.375, 0.75, 0.375, 0.75, 0.375, 0.75, 0.375, 0.75, 0.375, 0.75, 0.375, 0.75, 0.375, 0.75, 0.625, 0.75, 0.625, 0.75, 0.625, 0.75, 0.625, 0.75, 0.625, 0.75, 0.625, 0.75, 0.625, 0.75, 0.625, 0.75, 0.625, 0.75, 0.625, 0.75, 0.375, 0.75, 0.375, 0.75, 0.375, 0.75, 0.375, 0.75, 0.375, 0.75, 0.375, 0.75, 0.375, 0.75, 0.375, 0.75, 0.375, 0.75, 0.375, 0.75, 0.625, 0.75, 0.625, 0.75, 0.625, 0.75, 0.625, 0.75, 0.625, 0.75, 0.625, 0.75, 0.625, 0.75, 0.625, 0.75, 0.625, 0.75, 0.625, 0.75, 0.625, 0.75, 0.625, 0.75, 0.375, 0.75, 0.375, 0.75, 0.625, 0.75, 0.625, 0.75, 0.375, 0.75, 0.375, 0.75, 0.375, 0.75, 0.375, 0.75, 0.375, 0.75, 0.375, 0.75, 0.375, 0.75, 0.375, 0.75, 0.625, 0.75, 0.625, 0.75, 0.625, 0.75, 0.625, 0.75, 0.625, 0.75, 0.625, 0.75, 0.625, 0.75, 0.625, 0.75, 0.375, 0.75, 0.375, 0.75, 0.375, 0.75, 0.375, 0.75, 0.625, 0.75, 0.625, 0.75, 0.625, 0.75, 0.625, 0.75, 0.625, 0.75, 0.625, 0.75, 0.625, 0.75, 0.625, 0.75, 0.375, 0.75, 0.375, 0.75, 0.375, 0.75, 0.375, 0.75, 0.375, 0.75, 0.375, 0.75, 0.375, 0.75, 0.375, 0.75, 0.625, 0.75, 0.625, 0.75, 0.625, 0.75, 0.625, 0.75, 0.625, 0.75, 0.625, 0.75, 0.625, 0.75, 0.625, 0.75, 0.375, 0.75, 0.375, 0.75, 0.375, 0.75, 0.375, 0.75, 0.375, 0.75, 0.375, 0.75, 0.375, 0.75, 0.375, 0.75, 0.625, 0.75, 0.625, 0.75, 0.625, 0.75, 0.625, 0.75, 0.625, 0.75, 0.625, 0.75, 0.625, 0.75, 0.625, 0.75, 0.375, 0.75, 0.375, 0.75, 0.375, 0.75, 0.375, 0.75, 0.375, 0.75, 0.375, 0.75, 0.375, 0.75, 0.375, 0.75, 0.625, 0.75, 0.625, 0.75, 0.625, 0.75, 0.625, 0.75, 0.625, 0.75, 0.625, 0.75, 0.625, 0.75, 0.625, 0.75, 0.625, 0.75, 0.625, 0.75, 0.625, 0.75, 0.625, 0.75, 0.625, 0.75, 0.625, 0.75, 0.625, 0.75, 0.625, 0.75, 0.375, 0.75, 0.375, 0.75, 0.375, 0.75, 0.375, 0.75, 0.375, 0.75, 0.375, 0.75, 0.375, 0.75, 0.375, 0.75, 0.375, 0.75, 0.375, 0.75, 0.375, 0.75, 0.375, 0.75, 0.375, 0.75, 0.375, 0.75, 0.375, 0.75, 0.375, 0.75, 0.375, 0.75, 0.375, 0.75, 0.375, 0.75, 0.375, 0.75, 0.375, 0.75, 0.375, 0.75, 0.375, 0.75, 0.375, 0.75, 0.625, 0.75, 0.625, 0.75, 0.625, 0.75, 0.625, 0.75, 0.625, 0.75, 0.625, 0.75, 0.625, 0.75, 0.625, 0.75, 0.375, 0.75, 0.375, 0.75, 0.375, 0.75, 0.375, 0.75, 0.375, 0.75, 0.375, 0.75, 0.375, 0.75, 0.375, 0.75, 0.375, 0.75, 0.375, 0.75, 0.375, 0.75, 0.375, 0.75, 0.625, 0.75, 0.625, 0.75, 0.625, 0.75, 0.625, 0.75, 0.625, 0.75, 0.625, 0.75, 0.625, 0.75, 0.625, 0.75, 0.625, 0.75, 0.625, 0.75, 0.375, 0.75, 0.375, 0.75, 0.375, 0.75, 0.375, 0.75, 0.375, 0.75, 0.375, 0.75, 0.375, 0.75, 0.375, 0.75, 0.375, 0.75, 0.375, 0.75, 0.625, 0.75, 0.625, 0.75, 0.625, 0.75, 0.625, 0.75, 0.625, 0.75, 0.625, 0.75, 0.625, 0.75, 0.625, 0.75, 0.625, 0.75, 0.625, 0.75, 0.625, 0.75, 0.625, 0.75, 0.375, 0.75, 0.375, 0.75, 0.625, 0.75, 0.625, 0.75, 0.375, 0.75, 0.375, 0.75, 0.375, 0.75, 0.375, 0.75, 0.375, 0.75, 0.375, 0.75, 0.375, 0.75, 0.375, 0.75, 0.625, 0.75, 0.625, 0.75, 0.625, 0.75, 0.625, 0.75, 0.375, 0.75, 0.375, 0.75, 0.375, 0.75, 0.375, 0.75, 0.625, 0.75, 0.625, 0.75, 0.625, 0.75, 0.625, 0.75, 0.625, 0.75, 0.625, 0.75, 0.625, 0.75, 0.625, 0.75, 0.375, 0.75, 0.375, 0.75, 0.375, 0.75, 0.375, 0.75, 0.375, 0.75, 0.375, 0.75, 0.375, 0.75, 0.375, 0.75, 0.625, 0.75, 0.625, 0.75, 0.625, 0.75, 0.625, 0.75, 0.625, 0.75, 0.625, 0.75, 0.625, 0.75, 0.625, 0.75, 0.375, 0.75, 0.375, 0.75, 0.375, 0.75, 0.375, 0.75, 0.375, 0.75, 0.375, 0.75, 0.375, 0.75, 0.375, 0.75, 0.625, 0.75, 0.625, 0.75, 0.625, 0.75, 0.625, 0.75, 0.625, 0.75, 0.625, 0.75, 0.625, 0.75, 0.625, 0.75, 0.375, 0.75, 0.375, 0.75, 0.375, 0.75, 0.375, 0.75, 0.375, 0.75, 0.375, 0.75, 0.375, 0.75, 0.375, 0.75, 0.625, 0.75, 0.625, 0.75, 0.625, 0.75, 0.625, 0.75, 0.625, 0.75, 0.625, 0.75, 0.625, 0.75, 0.625, 0.75, 0.625, 0.75, 0.625, 0.75, 0.625, 0.75, 0.625, 0.75, 0.625, 0.75, 0.625, 0.75, 0.625, 0.75, 0.625, 0.75, 0.375, 0.75, 0.375, 0.75, 0.375, 0.75, 0.375, 0.75, 0.375, 0.75, 0.375, 0.75, 0.375, 0.75, 0.375, 0.75, 0.375, 0.75, 0.375, 0.75, 0.375, 0.75, 0.375, 0.75, 0.375, 0.75, 0.375, 0.75, 0.375, 0.75, 0.375, 0.75, 0.625, 0.75, 0.625, 0.75, 0.625, 0.75, 0.625, 0.75, 0.625, 0.75, 0.625, 0.75, 0.625, 0.75, 0.625, 0.75, 0.375, 0.75, 0.375, 0.75, 0.375, 0.75, 0.375, 0.75, 0.375, 0.75, 0.375, 0.75, 0.375, 0.75, 0.375, 0.75, 0.625, 0.75, 0.625, 0.75, 0.625, 0.75, 0.625, 0.75, 0.625, 0.75, 0.625, 0.75, 0.625, 0.75, 0.625, 0.75, 0.375, 0.75, 0.375, 0.75, 0.375, 0.75, 0.375, 0.75, 0.375, 0.75, 0.375, 0.75, 0.375, 0.75, 0.375, 0.75, 0.375, 0.75, 0.375, 0.75, 0.375, 0.75, 0.375, 0.75, 0.625, 0.75, 0.625, 0.75, 0.625, 0.75, 0.625, 0.75, 0.625, 0.75, 0.625, 0.75, 0.625, 0.75, 0.625, 0.75, 0.625, 0.75, 0.625, 0.75, 0.375, 0.75, 0.375, 0.75, 0.375, 0.75, 0.375, 0.75, 0.375, 0.75, 0.375, 0.75, 0.375, 0.75, 0.375, 0.75, 0.375, 0.75, 0.375, 0.75, 0.625, 0.75, 0.625, 0.75, 0.625, 0.75, 0.625, 0.75, 0.625, 0.75, 0.625, 0.75, 0.625, 0.75, 0.625, 0.75, 0.625, 0.75, 0.625, 0.75, 0.625, 0.75, 0.625, 0.75, 0.375, 0.75, 0.375, 0.75, 0.625, 0.75, 0.625, 0.75, 0.375, 0.75, 0.375, 0.75, 0.375, 0.75, 0.375, 0.75, 0.625, 0.75, 0.625, 0.75, 0.625, 0.75, 0.625, 0.75, 0.625, 0.75, 0.625, 0.75, 0.625, 0.75, 0.625, 0.75, 0.375, 0.75, 0.375, 0.75, 0.375, 0.75, 0.375, 0.75, 0.375, 0.75, 0.375, 0.75, 0.375, 0.75, 0.375, 0.75, 0.625, 0.75, 0.625, 0.75, 0.625, 0.75, 0.625, 0.75, 0.625, 0.75, 0.625, 0.75, 0.625, 0.75, 0.625, 0.75, 0.375, 0.75, 0.375, 0.75, 0.375, 0.75, 0.375, 0.75, 0.375, 0.75, 0.375, 0.75, 0.375, 0.75, 0.375, 0.75, 0.625, 0.75, 0.625, 0.75, 0.625, 0.75, 0.625, 0.75, 0.625, 0.75, 0.625, 0.75, 0.625, 0.75, 0.625, 0.75, 0.375, 0.75, 0.375, 0.75, 0.375, 0.75, 0.375, 0.75, 0.375, 0.75, 0.375, 0.75, 0.375, 0.75, 0.375, 0.75, 0.625, 0.75, 0.625, 0.75, 0.625, 0.75, 0.625, 0.75, 0.625, 0.75, 0.625, 0.75, 0.625, 0.75, 0.625, 0.75, 0.625, 0.75, 0.625, 0.75, 0.625, 0.75, 0.625, 0.75, 0.625, 0.75, 0.625, 0.75, 0.625, 0.75, 0.625, 0.75, 0.375, 0.75, 0.375, 0.75, 0.375, 0.75, 0.375, 0.75, 0.375, 0.75, 0.375, 0.75, 0.375, 0.75, 0.375, 0.75, 0.375, 0.75, 0.375, 0.75, 0.375, 0.75, 0.375, 0.75, 0.375, 0.75, 0.375, 0.75, 0.375, 0.75, 0.375, 0.75, 0.625, 0.75, 0.625, 0.75, 0.625, 0.75, 0.625, 0.75, 0.375, 0.75, 0.375, 0.75, 0.375, 0.75, 0.375, 0.75, 0.625, 0.75, 0.625, 0.75, 0.625, 0.75, 0.625, 0.75, 0.625, 0.75, 0.625, 0.75, 0.625, 0.75, 0.625, 0.75, 0.375, 0.75, 0.375, 0.75, 0.375, 0.75, 0.375, 0.75, 0.375, 0.75, 0.375, 0.75, 0.375, 0.75, 0.375, 0.75, 0.625, 0.75, 0.625, 0.75, 0.625, 0.75, 0.625, 0.75, 0.625, 0.75, 0.625, 0.75, 0.625, 0.75, 0.625, 0.75, 0.375, 0.75, 0.375, 0.75, 0.375, 0.75, 0.375, 0.75, 0.375, 0.75, 0.375, 0.75, 0.375, 0.75, 0.375, 0.75, 0.375, 0.75, 0.375, 0.75, 0.375, 0.75, 0.375, 0.75, 0.625, 0.75, 0.625, 0.75, 0.625, 0.75, 0.625, 0.75, 0.625, 0.75, 0.625, 0.75, 0.625, 0.75, 0.625, 0.75, 0.625, 0.75, 0.625, 0.75, 0.375, 0.75, 0.375, 0.75, 0.375, 0.75, 0.375, 0.75, 0.375, 0.75, 0.375, 0.75, 0.375, 0.75, 0.375, 0.75, 0.375, 0.75, 0.375, 0.75, 0.625, 0.75, 0.625, 0.75, 0.625, 0.75, 0.625, 0.75, 0.625, 0.75, 0.625, 0.75, 0.625, 0.75, 0.625, 0.75, 0.625, 0.75, 0.625, 0.75, 0.625, 0.75, 0.625, 0.75, 0.375, 0.75, 0.375, 0.75, 0.625, 0.75, 0.625, 0.75, 0.375, 0.75, 0.375, 0.75, 0.375, 0.75, 0.375, 0.75, 0.375, 0.75, 0.375, 0.75, 0.375, 0.75, 0.375, 0.75, 0.625, 0.75, 0.625, 0.75, 0.625, 0.75, 0.625, 0.75, 0.625, 0.75, 0.625, 0.75, 0.625, 0.75, 0.625, 0.75, 0.375, 0.75, 0.375, 0.75, 0.375, 0.75, 0.375, 0.75, 0.375, 0.75, 0.375, 0.75, 0.375, 0.75, 0.375, 0.75, 0.625, 0.75, 0.625, 0.75, 0.625, 0.75, 0.625, 0.75, 0.625, 0.75, 0.625, 0.75, 0.625, 0.75, 0.625, 0.75, 0.375, 0.75, 0.375, 0.75, 0.375, 0.75, 0.375, 0.75, 0.375, 0.75, 0.375, 0.75, 0.375, 0.75, 0.375, 0.75, 0.625, 0.75, 0.625, 0.75, 0.625, 0.75, 0.625, 0.75, 0.625, 0.75, 0.625, 0.75, 0.625, 0.75, 0.625, 0.75, 0.625, 0.75, 0.625, 0.75, 0.625, 0.75, 0.625, 0.75, 0.625, 0.75, 0.625, 0.75, 0.625, 0.75, 0.625, 0.75, 0.375, 0.75, 0.375, 0.75, 0.375, 0.75, 0.375, 0.75, 0.375, 0.75, 0.375, 0.75, 0.375, 0.75, 0.375, 0.75, 0.375, 0.75, 0.375, 0.75, 0.375, 0.75, 0.375, 0.75, 0.375, 0.75, 0.375, 0.75, 0.375, 0.75, 0.375, 0.75, 0.625, 0.75, 0.625, 0.75, 0.625, 0.75, 0.625, 0.75, 0.625, 0.75, 0.625, 0.75, 0.625, 0.75, 0.625, 0.75, 0.375, 0.75, 0.375, 0.75, 0.375, 0.75, 0.375, 0.75, 0.375, 0.75, 0.375, 0.75, 0.375, 0.75, 0.375, 0.75, 0.375, 0.75, 0.375, 0.75, 0.375, 0.75, 0.375, 0.75, 0.625, 0.75, 0.625, 0.75, 0.625, 0.75, 0.625, 0.75, 0.625, 0.75, 0.625, 0.75, 0.625, 0.75, 0.625, 0.75, 0.375, 0.75, 0.375, 0.75, 0.375, 0.75, 0.375, 0.75, 0.375, 0.75, 0.375, 0.75, 0.375, 0.75, 0.375, 0.75, 0.625, 0.75, 0.625, 0.75, 0.625, 0.75, 0.625, 0.75, 0.625, 0.75, 0.625, 0.75, 0.625, 0.75, 0.625, 0.75, 0.375, 0.75, 0.375, 0.75, 0.375, 0.75, 0.375, 0.75, 0.375, 0.75, 0.375, 0.75, 0.375, 0.75, 0.375, 0.75, 0.375, 0.75, 0.375, 0.75, 0.375, 0.75, 0.375, 0.75, 0.625, 0.75, 0.625, 0.75, 0.625, 0.75, 0.625, 0.75, 0.625, 0.75, 0.625, 0.75, 0.625, 0.75, 0.625, 0.75, 0.625, 0.75, 0.625, 0.75, 0.375, 0.75, 0.375, 0.75, 0.375, 0.75, 0.375, 0.75, 0.375, 0.75, 0.375, 0.75, 0.375, 0.75, 0.375, 0.75, 0.375, 0.75, 0.375, 0.75, 0.625, 0.75, 0.625, 0.75, 0.625, 0.75, 0.625, 0.75, 0.625, 0.75, 0.625, 0.75, 0.625, 0.75, 0.625, 0.75, 0.625, 0.75, 0.625, 0.75, 0.625, 0.75, 0.625, 0.75, 0.375, 0.75, 0.375, 0.75, 0.375, 0.75, 0.375, 0.75, 0.625, 0.75, 0.625, 0.75, 0.625, 0.75, 0.625, 0.75, 0.625, 0.75, 0.625, 0.75, 0.625, 0.75, 0.625, 0.75, 0.375, 0.75, 0.375, 0.75, 0.375, 0.75, 0.375, 0.75, 0.375, 0.75, 0.375, 0.75, 0.375, 0.75, 0.375, 0.75, 0.625, 0.75, 0.625, 0.75, 0.625, 0.75, 0.625, 0.75, 0.625, 0.75, 0.625, 0.75, 0.625, 0.75, 0.625, 0.75, 0.375, 0.75, 0.375, 0.75, 0.375, 0.75, 0.375, 0.75, 0.375, 0.75, 0.375, 0.75, 0.375, 0.75, 0.375, 0.75, 0.625, 0.75, 0.625, 0.75, 0.625, 0.75, 0.625, 0.75, 0.625, 0.75, 0.625, 0.75, 0.625, 0.75, 0.625, 0.75, 0.625, 0.75, 0.625, 0.75, 0.625, 0.75, 0.625, 0.75, 0.625, 0.75, 0.625, 0.75, 0.625, 0.75, 0.625, 0.75, 0.375, 0.75, 0.375, 0.75, 0.375, 0.75, 0.375, 0.75, 0.375, 0.75, 0.375, 0.75, 0.375, 0.75, 0.375, 0.75, 0.375, 0.75, 0.375, 0.75, 0.375, 0.75, 0.375, 0.75, 0.375, 0.75, 0.375, 0.75, 0.375, 0.75, 0.375, 0.75, 0.625, 0.75, 0.625, 0.75, 0.625, 0.75, 0.625, 0.75, 0.625, 0.75, 0.625, 0.75, 0.625, 0.75, 0.625, 0.75, 0.375, 0.75, 0.375, 0.75, 0.375, 0.75, 0.375, 0.75, 0.375, 0.75, 0.375, 0.75, 0.375, 0.75, 0.375, 0.75, 0.625, 0.75, 0.625, 0.75, 0.625, 0.75, 0.625, 0.75, 0.625, 0.75, 0.625, 0.75, 0.625, 0.75, 0.625, 0.75, 0.375, 0.75, 0.375, 0.75, 0.375, 0.75, 0.375, 0.75, 0.375, 0.75, 0.375, 0.75, 0.375, 0.75, 0.375, 0.75, 0.625, 0.75, 0.625, 0.75, 0.625, 0.75, 0.625, 0.75, 0.625, 0.75, 0.625, 0.75, 0.625, 0.75, 0.625, 0.75, 0.375, 0.75, 0.375, 0.75, 0.375, 0.75, 0.375, 0.75, 0.375, 0.75, 0.375, 0.75, 0.375, 0.75, 0.375, 0.75, 0.625, 0.75, 0.625, 0.75, 0.625, 0.75, 0.625, 0.75, 0.625, 0.75, 0.625, 0.75, 0.625, 0.75, 0.625, 0.75, 0.375, 0.75, 0.375, 0.75, 0.375, 0.75, 0.375, 0.75, 0.375, 0.75, 0.375, 0.75, 0.375, 0.75, 0.375, 0.75, 0.375, 0.75, 0.375, 0.75, 0.375, 0.75, 0.375, 0.75, 0.625, 0.75, 0.625, 0.75, 0.625, 0.75, 0.625, 0.75, 0.625, 0.75, 0.625, 0.75, 0.625, 0.75, 0.625, 0.75, 0.625, 0.75, 0.625, 0.75, 0.375, 0.75, 0.375, 0.75, 0.375, 0.75, 0.375, 0.75, 0.375, 0.75, 0.375, 0.75, 0.375, 0.75, 0.375, 0.75, 0.375, 0.75, 0.375, 0.75, 0.625, 0.75, 0.625, 0.75, 0.625, 0.75, 0.625, 0.75, 0.625, 0.75, 0.625, 0.75, 0.625, 0.75, 0.625, 0.75, 0.625, 0.75, 0.625, 0.75, 0.625, 0.75, 0.625, 0.75, 0.375, 0.75, 0.375, 0.75, 0.375, 0.75, 0.375, 0.75, 0.375, 0.75, 0.375, 0.75, 0.375, 0.75, 0.375, 0.75, 0.625, 0.75, 0.625, 0.75, 0.625, 0.75, 0.625, 0.75, 0.625, 0.75, 0.625, 0.75, 0.625, 0.75, 0.625, 0.75, 0.375, 0.75, 0.375, 0.75, 0.375, 0.75, 0.375, 0.75, 0.375, 0.75, 0.375, 0.75, 0.375, 0.75, 0.375, 0.75, 0.625, 0.75, 0.625, 0.75, 0.625, 0.75, 0.625, 0.75, 0.625, 0.75, 0.625, 0.75, 0.625, 0.75, 0.625, 0.75, 0.625, 0.75, 0.625, 0.75, 0.625, 0.75, 0.625, 0.75, 0.625, 0.75, 0.625, 0.75, 0.625, 0.75, 0.625, 0.75, 0.375, 0.75, 0.375, 0.75, 0.375, 0.75, 0.375, 0.75, 0.375, 0.75, 0.375, 0.75, 0.375, 0.75, 0.375, 0.75, 0.375, 0.75, 0.375, 0.75, 0.375, 0.75, 0.375, 0.75, 0.375, 0.75, 0.375, 0.75, 0.375, 0.75, 0.375, 0.75, 0.625, 0.75, 0.625, 0.75, 0.625, 0.75, 0.625, 0.75, 0.625, 0.75, 0.625, 0.75, 0.625, 0.75, 0.625, 0.75, 0.375, 0.75, 0.375, 0.75, 0.375, 0.75, 0.375, 0.75, 0.375, 0.75, 0.375, 0.75, 0.375, 0.75, 0.375, 0.75, 0.375, 0.75, 0.375, 0.75, 0.625, 0.75, 0.625, 0.75, 0.375, 0.75, 0.375, 0.75, 0.375, 0.75, 0.375, 0.75, 0.375, 0.75, 0.375, 0.75, 0.375, 0.75, 0.375, 0.75, 0.625, 0.75, 0.625, 0.75, 0.625, 0.75, 0.625, 0.75, 0.625, 0.75, 0.625, 0.75, 0.625, 0.75, 0.625, 0.75, 0.375, 0.75, 0.375, 0.75, 0.375, 0.75, 0.375, 0.75, 0.375, 0.75, 0.375, 0.75, 0.375, 0.75, 0.375, 0.75, 0.625, 0.75, 0.625, 0.75, 0.625, 0.75, 0.625, 0.75, 0.625, 0.75, 0.625, 0.75, 0.625, 0.75, 0.625, 0.75, 0.375, 0.75, 0.375, 0.75, 0.375, 0.75, 0.375, 0.75, 0.375, 0.75, 0.375, 0.75, 0.375, 0.75, 0.375, 0.75, 0.625, 0.75, 0.625, 0.75, 0.625, 0.75, 0.625, 0.75, 0.625, 0.75, 0.625, 0.75, 0.625, 0.75, 0.625, 0.75, 0.375, 0.75, 0.375, 0.75, 0.375, 0.75, 0.375, 0.75, 0.375, 0.75, 0.375, 0.75, 0.375, 0.75, 0.375, 0.75, 0.375, 0.75, 0.375, 0.75, 0.375, 0.75, 0.375, 0.75, 0.625, 0.75, 0.625, 0.75, 0.625, 0.75, 0.625, 0.75, 0.625, 0.75, 0.625, 0.75, 0.625, 0.75, 0.625, 0.75, 0.625, 0.75, 0.625, 0.75, 0.375, 0.75, 0.375, 0.75, 0.375, 0.75, 0.375, 0.75, 0.375, 0.75, 0.375, 0.75, 0.375, 0.75, 0.375, 0.75, 0.375, 0.75, 0.375, 0.75, 0.375, 0.75, 0.375, 0.75, 0.375, 0.75, 0.375, 0.75, 0.625, 0.75, 0.625, 0.75, 0.625, 0.75, 0.625, 0.75, 0.625, 0.75, 0.625, 0.75, 0.625, 0.75, 0.625, 0.75, 0.375, 0.75, 0.375, 0.75, 0.375, 0.75, 0.375, 0.75, 0.375, 0.75, 0.375, 0.75, 0.375, 0.75, 0.375, 0.75, 0.625, 0.75, 0.625, 0.75, 0.625, 0.75, 0.625, 0.75, 0.625, 0.75, 0.625, 0.75, 0.625, 0.75, 0.625, 0.75, 0.625, 0.75, 0.625, 0.75, 0.625, 0.75, 0.625, 0.75, 0.625, 0.75, 0.625, 0.75, 0.625, 0.75, 0.625, 0.75, 0.375, 0.75, 0.375, 0.75, 0.375, 0.75, 0.375, 0.75, 0.375, 0.75, 0.375, 0.75, 0.375, 0.75, 0.375, 0.75, 0.375, 0.75, 0.375, 0.75, 0.375, 0.75, 0.375, 0.75, 0.375, 0.75, 0.375, 0.75, 0.375, 0.75, 0.375, 0.75, 0.625, 0.75, 0.625, 0.75, 0.625, 0.75, 0.625, 0.75, 0.625, 0.75, 0.625, 0.75, 0.625, 0.75, 0.625, 0.75, 0.375, 0.75, 0.375, 0.75, 0.375, 0.75, 0.375, 0.75, 0.375, 0.75, 0.375, 0.75, 0.375, 0.75, 0.375, 0.75, 0.375, 0.75, 0.375, 0.75, 0.625, 0.75, 0.625, 0.75, 0.625, 0.75, 0.625, 0.75, 0.625, 0.75, 0.625, 0.75, 0.625, 0.75, 0.625, 0.75, 0.625, 0.75, 0.625, 0.75, 0.625, 0.75, 0.625, 0.75, 0.375, 0.75, 0.375, 0.75, 0.625, 0.75, 0.625, 0.75, 0.375, 0.75, 0.375, 0.75, 0.625, 0.75, 0.625, 0.75, 0.375, 0.75, 0.375, 0.75, 0.375, 0.75, 0.625, 0.75, 0.625, 0.75, 0.375, 0.75, 0.625, 0.75, 0.625, 0.75, 0.375, 0.75, 0.375, 0.75, 0.625, 0.75, 0.625, 0.75, 0.375, 0.75, 0.375, 0.75, 0.625, 0.75, 0.625, 0.75, 0.375, 0.75, 0.375, 0.75, 0.625, 0.75, 0.625, 0.75, 0.375, 0.75, 0.375, 0.75, 0.625, 0.75, 0.625, 0.75, 0.375, 0.75, 0.375, 0.75, 0.625, 0.75, 0.625, 0.75, 0.375, 0.75, 0.375, 0.75, 0.625, 0.75, 0.625, 0.75, 0.375, 0.75, 0.375, 0.75, 0.625, 0.75, 0.625, 0.75, 0.375, 0.75, 0.375, 0.75, 0.625, 0.75, 0.625, 0.75, 0.375, 0.75, 0.375, 0.75, 0.625, 0.75, 0.625, 0.75, 0.375, 0.75, 0.375, 0.75, 0.625, 0.75, 0.625, 0.75, 0.375, 0.75, 0.375, 0.75, 0.625, 0.75, 0.625, 0.75, 0.375, 0.75, 0.375, 0.75, 0.625, 0.75, 0.625, 0.75, 0.375, 0.75, 0.375, 0.75, 0.625, 0.75, 0.625, 0.75, 0.375, 0.75, 0.375, 0.75, 0.625, 0.75, 0.625, 0.75, 0.375, 0.75, 0.375, 0.75, 0.625, 0.75, 0.625, 0.75, 0.625, 0.75, 0.625, 0.75, 0.625, 0.75, 0.625, 0.75, 0.625, 0.75, 0.625, 0.75, 0.375, 0.75, 0.375, 0.75, 0.375, 0.75, 0.375, 0.75, 0.375, 0.75, 0.375, 0.75, 0.375, 0.75, 0.375, 0.75, 0.625, 0.75, 0.625, 0.75, 0.625, 0.75, 0.625, 0.75, 0.625, 0.75, 0.625, 0.75, 0.625, 0.75, 0.625, 0.75, 0.625, 0.75, 0.625, 0.75, 0.625, 0.75, 0.625, 0.75, 0.625, 0.75, 0.625, 0.75, 0.625, 0.75, 0.625, 0.75, 0.375, 0.75, 0.375, 0.75, 0.375, 0.75, 0.375, 0.75, 0.375, 0.75, 0.375, 0.75, 0.375, 0.75, 0.375, 0.75, 0.375, 0.75, 0.375, 0.75, 0.375, 0.75, 0.375, 0.75, 0.375, 0.75, 0.375, 0.75, 0.375, 0.75, 0.375, 0.75, 0.625, 0.75, 0.625, 0.75, 0.625, 0.75, 0.625, 0.75, 0.625, 0.75, 0.625, 0.75, 0.625, 0.75, 0.625, 0.75, 0.375, 0.75, 0.375, 0.75, 0.375, 0.75, 0.375, 0.75, 0.375, 0.75, 0.375, 0.75, 0.375, 0.75, 0.375, 0.75, 0.375, 0.75, 0.375, 0.75, 0.625, 0.75, 0.625, 0.75, 0.625, 0.75, 0.625, 0.75, 0.625, 0.75, 0.625, 0.75, 0.625, 0.75, 0.625, 0.75, 0.625, 0.75, 0.625, 0.75, 0.625, 0.75, 0.625, 0.75, 0.625, 0.75, 0.625, 0.75, 0.375, 0.75, 0.375, 0.75, 0.375, 0.75, 0.375, 0.75])
me_plane.materials.append(mat_jutecloth)
me_plane.use_remesh_preserve_volume = False
me_plane.use_remesh_preserve_attributes = False
me_plane.use_mirror_vertex_groups = False
me_plane.update()

# ---- objects
ob_jutecloth = bpy.data.objects.new('JuteCloth', me_plane)

# ---- transforms, parenting, visibility, modifiers, constraints
ob_jutecloth.location = (0.0, 0.0, 0.0)
ob_jutecloth.scale = (3.145, 3.117, 1.361)
ob_jutecloth.lineart.crease_threshold = 0.0

# ---- collection membership
col_collection.objects.link(ob_jutecloth)

# ---- scene / render settings (as saved in the file)
scene.frame_start = 1; scene.frame_end = 250; scene.frame_set(1)
scene.render.engine = 'BLENDER_EEVEE_NEXT'
scene.render.resolution_x = 256
scene.render.resolution_y = 256
scene.render.film_transparent = True
scene.render.motion_blur_shutter = 1.0
scene.cycles.use_denoising = False
scene.cycles.samples = 128
scene.cycles.sampling_pattern = 'TABULATED_SOBOL'
scene.cycles.use_adaptive_sampling = False
scene.cycles.use_light_tree = False
scene.view_settings.view_transform = 'Filmic'
bpy.context.view_layer.update()

# ---- added for rendering (the .blend has no active camera and no usable light): camera, sun
cam_auto = bpy.data.cameras.new('AutoCamera')
cam_auto.lens = 50.0
cam_auto.sensor_width = 36.0
cam_auto.clip_end = 1000.0
ob_auto_camera = bpy.data.objects.new('AutoCamera', cam_auto)
scene.collection.objects.link(ob_auto_camera)
ob_auto_camera.location = (0.795612, -1.03512, 0.798296)
ob_auto_camera.rotation_euler = (1.09748, -7.21219e-08, 0.694738)
scene.camera = ob_auto_camera
light_auto_sun = bpy.data.lights.new('AutoSun', 'SUN')
light_auto_sun.energy = 3.0
light_auto_sun.angle = 0.0523599
ob_auto_sun = bpy.data.objects.new('AutoSun', light_auto_sun)
scene.collection.objects.link(ob_auto_sun)
ob_auto_sun.rotation_euler = (0.872665, 0.174533, 0.523599)
bpy.context.view_layer.update()
